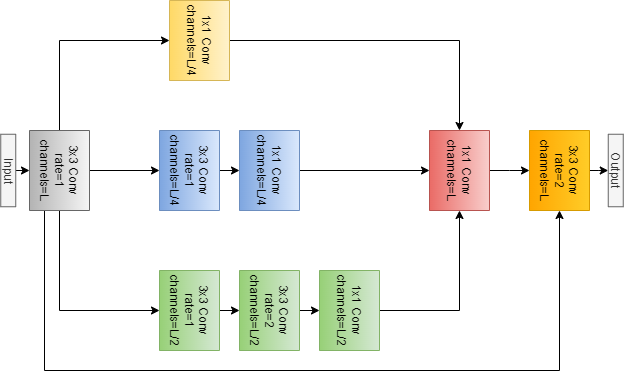

The diagram above was exported from draw.io. Its source (the exported page's mxGraphModel, read from the mxfile embedded in the PNG):
<mxGraphModel dx="1038" dy="539" grid="1" gridSize="10" guides="1" tooltips="1" connect="1" arrows="1" fold="1" page="1" pageScale="1" pageWidth="827" pageHeight="1169" math="0" shadow="0">
  <root>
    <mxCell id="0" />
    <mxCell id="1" parent="0" />
    <mxCell id="2" style="edgeStyle=orthogonalEdgeStyle;rounded=0;orthogonalLoop=1;jettySize=auto;html=1;exitX=0.5;exitY=0;exitDx=0;exitDy=0;entryX=0.5;entryY=1;entryDx=0;entryDy=0;" edge="1" source="3" target="8" parent="1">
      <mxGeometry relative="1" as="geometry" />
    </mxCell>
    <mxCell id="3" value="Input&lt;br&gt;" style="rounded=0;whiteSpace=wrap;html=1;rotation=90;fillColor=#f5f5f5;fontColor=#333333;strokeColor=#666666;" vertex="1" parent="1">
      <mxGeometry x="112.5" y="262.5" width="72.5" height="15" as="geometry" />
    </mxCell>
    <mxCell id="4" style="edgeStyle=orthogonalEdgeStyle;rounded=0;orthogonalLoop=1;jettySize=auto;html=1;exitX=0;exitY=0.5;exitDx=0;exitDy=0;entryX=0.5;entryY=1;entryDx=0;entryDy=0;" edge="1" source="8" target="10" parent="1">
      <mxGeometry relative="1" as="geometry" />
    </mxCell>
    <mxCell id="5" style="edgeStyle=orthogonalEdgeStyle;rounded=0;orthogonalLoop=1;jettySize=auto;html=1;exitX=0.5;exitY=0;exitDx=0;exitDy=0;entryX=0.5;entryY=1;entryDx=0;entryDy=0;" edge="1" source="8" target="12" parent="1">
      <mxGeometry relative="1" as="geometry" />
    </mxCell>
    <mxCell id="6" style="edgeStyle=orthogonalEdgeStyle;rounded=0;orthogonalLoop=1;jettySize=auto;html=1;exitX=1;exitY=0.5;exitDx=0;exitDy=0;entryX=0.5;entryY=1;entryDx=0;entryDy=0;" edge="1" source="8" target="14" parent="1">
      <mxGeometry relative="1" as="geometry" />
    </mxCell>
    <mxCell id="7" style="edgeStyle=elbowEdgeStyle;rounded=0;orthogonalLoop=1;jettySize=auto;html=1;exitX=1;exitY=0.75;exitDx=0;exitDy=0;elbow=vertical;noJump=0;entryX=1;entryY=0.5;entryDx=0;entryDy=0;" edge="1" source="8" target="24" parent="1">
      <mxGeometry relative="1" as="geometry">
        <mxPoint x="590" y="620" as="targetPoint" />
        <Array as="points">
          <mxPoint x="440" y="470" />
        </Array>
      </mxGeometry>
    </mxCell>
    <mxCell id="8" value="3x3 Conv&lt;br&gt;rate=1&lt;br&gt;channels=L" style="rounded=0;whiteSpace=wrap;html=1;rotation=90;fillColor=#f5f5f5;gradientColor=#b3b3b3;strokeColor=#666666;" vertex="1" parent="1">
      <mxGeometry x="160" y="240" width="80" height="60" as="geometry" />
    </mxCell>
    <mxCell id="9" style="edgeStyle=orthogonalEdgeStyle;rounded=0;orthogonalLoop=1;jettySize=auto;html=1;exitX=0.5;exitY=0;exitDx=0;exitDy=0;entryX=0;entryY=0.5;entryDx=0;entryDy=0;" edge="1" source="10" target="22" parent="1">
      <mxGeometry relative="1" as="geometry" />
    </mxCell>
    <mxCell id="10" value="1x1 Conv&lt;br&gt;channels=L/4" style="rounded=0;whiteSpace=wrap;html=1;rotation=90;fillColor=#fff2cc;strokeColor=#d6b656;gradientColor=#ffd966;" vertex="1" parent="1">
      <mxGeometry x="300" y="110" width="80" height="60" as="geometry" />
    </mxCell>
    <mxCell id="11" style="edgeStyle=orthogonalEdgeStyle;rounded=0;orthogonalLoop=1;jettySize=auto;html=1;exitX=0.5;exitY=0;exitDx=0;exitDy=0;entryX=0.5;entryY=1;entryDx=0;entryDy=0;" edge="1" source="12" target="16" parent="1">
      <mxGeometry relative="1" as="geometry" />
    </mxCell>
    <mxCell id="12" value="3x3 Conv&lt;br&gt;rate=1&lt;br&gt;channels=L/4" style="rounded=0;whiteSpace=wrap;html=1;rotation=90;fillColor=#dae8fc;gradientColor=#7ea6e0;strokeColor=#6c8ebf;" vertex="1" parent="1">
      <mxGeometry x="290" y="240" width="80" height="60" as="geometry" />
    </mxCell>
    <mxCell id="13" style="edgeStyle=orthogonalEdgeStyle;rounded=0;orthogonalLoop=1;jettySize=auto;html=1;exitX=0.5;exitY=0;exitDx=0;exitDy=0;entryX=0.5;entryY=1;entryDx=0;entryDy=0;" edge="1" source="14" target="18" parent="1">
      <mxGeometry relative="1" as="geometry" />
    </mxCell>
    <mxCell id="14" value="&lt;span style=&quot;&quot;&gt;3x3 Conv&lt;/span&gt;&lt;br style=&quot;&quot;&gt;&lt;span style=&quot;&quot;&gt;rate=1&lt;/span&gt;&lt;br style=&quot;&quot;&gt;&lt;span style=&quot;&quot;&gt;channels=L/2&lt;/span&gt;" style="rounded=0;whiteSpace=wrap;html=1;rotation=90;fillColor=#d5e8d4;gradientColor=#97d077;strokeColor=#82b366;" vertex="1" parent="1">
      <mxGeometry x="290" y="380" width="80" height="60" as="geometry" />
    </mxCell>
    <mxCell id="15" style="edgeStyle=orthogonalEdgeStyle;rounded=0;orthogonalLoop=1;jettySize=auto;html=1;exitX=0.5;exitY=0;exitDx=0;exitDy=0;entryX=0.5;entryY=1;entryDx=0;entryDy=0;" edge="1" source="16" target="22" parent="1">
      <mxGeometry relative="1" as="geometry" />
    </mxCell>
    <mxCell id="16" value="1x1 Conv&lt;br&gt;channels=L/4" style="rounded=0;whiteSpace=wrap;html=1;rotation=90;fillColor=#dae8fc;gradientColor=#7ea6e0;strokeColor=#6c8ebf;" vertex="1" parent="1">
      <mxGeometry x="370" y="240" width="80" height="60" as="geometry" />
    </mxCell>
    <mxCell id="17" style="edgeStyle=orthogonalEdgeStyle;rounded=0;orthogonalLoop=1;jettySize=auto;html=1;exitX=0.5;exitY=0;exitDx=0;exitDy=0;entryX=0.5;entryY=1;entryDx=0;entryDy=0;" edge="1" source="18" target="20" parent="1">
      <mxGeometry relative="1" as="geometry" />
    </mxCell>
    <mxCell id="18" value="&lt;span style=&quot;&quot;&gt;3x3 Conv&lt;/span&gt;&lt;br style=&quot;&quot;&gt;&lt;span style=&quot;&quot;&gt;rate=2&lt;/span&gt;&lt;br style=&quot;&quot;&gt;&lt;span style=&quot;&quot;&gt;channels=L/2&lt;/span&gt;" style="rounded=0;whiteSpace=wrap;html=1;rotation=90;fillColor=#d5e8d4;gradientColor=#97d077;strokeColor=#82b366;" vertex="1" parent="1">
      <mxGeometry x="370" y="380" width="80" height="60" as="geometry" />
    </mxCell>
    <mxCell id="19" style="edgeStyle=elbowEdgeStyle;rounded=0;orthogonalLoop=1;jettySize=auto;elbow=vertical;html=1;exitX=0.5;exitY=0;exitDx=0;exitDy=0;entryX=1;entryY=0.5;entryDx=0;entryDy=0;" edge="1" source="20" target="22" parent="1">
      <mxGeometry relative="1" as="geometry">
        <mxPoint x="710" y="320" as="targetPoint" />
        <Array as="points">
          <mxPoint x="550" y="410" />
        </Array>
      </mxGeometry>
    </mxCell>
    <mxCell id="20" value="&lt;span style=&quot;&quot;&gt;1x1 Conv&lt;/span&gt;&lt;br style=&quot;&quot;&gt;&lt;span style=&quot;&quot;&gt;channels=L/2&lt;/span&gt;" style="rounded=0;whiteSpace=wrap;html=1;rotation=90;fillColor=#d5e8d4;gradientColor=#97d077;strokeColor=#82b366;" vertex="1" parent="1">
      <mxGeometry x="450" y="380" width="80" height="60" as="geometry" />
    </mxCell>
    <mxCell id="21" value="" style="edgeStyle=elbowEdgeStyle;rounded=0;orthogonalLoop=1;jettySize=auto;elbow=vertical;html=1;" edge="1" source="22" target="24" parent="1">
      <mxGeometry relative="1" as="geometry" />
    </mxCell>
    <mxCell id="22" value="1x1 Conv&lt;br&gt;channels=L" style="rounded=0;whiteSpace=wrap;html=1;rotation=90;fillColor=#f8cecc;gradientColor=#ea6b66;strokeColor=#b85450;" vertex="1" parent="1">
      <mxGeometry x="560" y="240" width="80" height="60" as="geometry" />
    </mxCell>
    <mxCell id="23" style="edgeStyle=elbowEdgeStyle;rounded=0;orthogonalLoop=1;jettySize=auto;elbow=vertical;html=1;exitX=0.5;exitY=0;exitDx=0;exitDy=0;entryX=0.5;entryY=1;entryDx=0;entryDy=0;" edge="1" source="24" target="25" parent="1">
      <mxGeometry relative="1" as="geometry" />
    </mxCell>
    <mxCell id="24" value="3x3 Conv&lt;br&gt;rate=2&lt;br&gt;channels=L" style="rounded=0;whiteSpace=wrap;html=1;rotation=90;fillColor=#ffcd28;gradientColor=#ffa500;strokeColor=#d79b00;" vertex="1" parent="1">
      <mxGeometry x="660" y="240" width="80" height="60" as="geometry" />
    </mxCell>
    <mxCell id="25" value="Output" style="rounded=0;whiteSpace=wrap;html=1;rotation=90;fillColor=#f5f5f5;fontColor=#333333;strokeColor=#666666;" vertex="1" parent="1">
      <mxGeometry x="720" y="262.5" width="72.5" height="15" as="geometry" />
    </mxCell>
  </root>
</mxGraphModel>